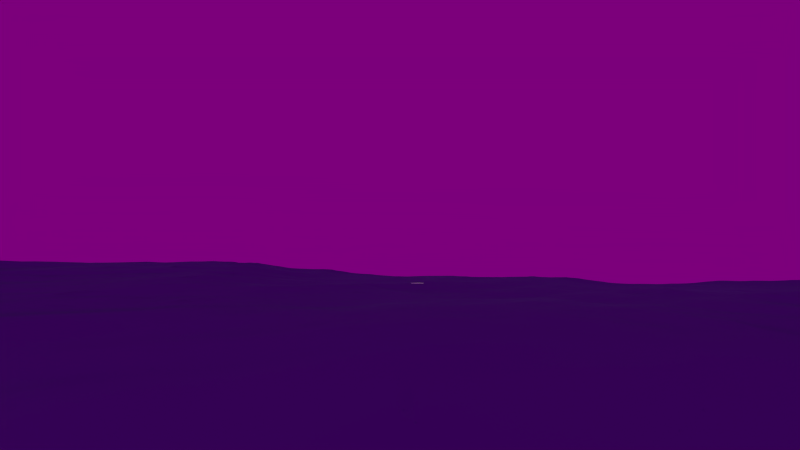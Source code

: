 # Source: Schiff_getrofen_02.blend  (saved by Blender 2.72.0; exported with 4.5.12 LTS)
import bpy
from mathutils import Matrix  # noqa: F401  (used for matrix-valued properties, if any)

bpy.ops.wm.read_factory_settings(use_empty=True)
scene = bpy.context.scene
scene.name = 'Scene'

# ---- collections
col_collection_1 = bpy.data.collections.new('Collection 1'); scene.collection.children.link(col_collection_1)
col_ship_destruction = bpy.data.collections.new('Ship Destruction')  # instanced only; not linked into the scene

# ---- images (referenced by path relative to the original .blend; pixels are not part of the script)
import os
ASSET_DIR = os.environ.get("B2B_ASSET_DIR", "")  # directory of the original .blend (textures are referenced by path, not embedded)
HERE = os.path.dirname(os.path.abspath(__file__))  # packed textures are extracted next to this script under _unpacked/

def load_image(name, relpath, width, height, colorspace="sRGB"):
    """Load a texture the original file referenced (path relative to the .blend, or extracted next to this script)."""
    p = next((c for c in (os.path.join(HERE, relpath), os.path.join(ASSET_DIR, relpath)) if relpath and os.path.exists(c)), "")
    if p:
        img = bpy.data.images.load(p, check_existing=True)
        img.name = name
    else:  # same state as the original file: an image datablock whose file is absent (Cycles renders it pink)
        img = bpy.data.images.new(name, width, height)
        img.source = "FILE"
        img.filepath = "//" + (relpath or name)
    img.colorspace_settings.name = colorspace
    return img
img_mx9wbwi_jpg = load_image('mx9wbwi.jpg', 'mx9wbwi.jpg', 1024, 1024, 'sRGB')

# ---- materials (node trees are filled in below, after node groups)
mat_smoke_domain_material_001 = bpy.data.materials.new('Smoke Domain Material.001')
mat_smoke_domain_material_001.alpha_threshold = 0.0
mat_smoke_domain_material_001.roughness = 0.5
mat_material_000 = bpy.data.materials.new('Material.000')
mat_material_000.alpha_threshold = 0.0
mat_material_000.roughness = 0.5
mat_material_001 = bpy.data.materials.new('Material.001')
mat_material_001.alpha_threshold = 0.0
mat_material_001.roughness = 0.5
mat_material_003 = bpy.data.materials.new('Material.003')
mat_material_003.alpha_threshold = 0.0
mat_material_003.roughness = 0.5

# ---- material node trees
mat_smoke_domain_material_001.use_nodes = True; mat_smoke_domain_material_001.node_tree.nodes.clear()
_N = mat_smoke_domain_material_001.node_tree.nodes; _L = mat_smoke_domain_material_001.node_tree.links
n0 = _N.new('ShaderNodeOutputMaterial'); n0.name = 'Material Output.001'; n0.location = (1193, 672)
n1 = _N.new('ShaderNodeAddShader'); n1.name = 'Add Shader'; n1.location = (993, 672)
n2 = _N.new('ShaderNodeAddShader'); n2.name = 'Add Shader.001'; n2.location = (793, 822)
n3 = _N.new('ShaderNodeVolumeScatter'); n3.name = 'Volume Scatter'; n3.location = (593, 972)
n3.width = 140
n4 = _N.new('ShaderNodeVolumeAbsorption'); n4.name = 'Volume Absorption'; n4.location = (593, 822)
n5 = _N.new('ShaderNodeAttribute'); n5.name = 'Attribute'; n5.location = (193, 822)
n5.attribute_name = 'density'
n6 = _N.new('ShaderNodeEmission'); n6.name = 'Emission'; n6.location = (793, 672)
n7 = _N.new('ShaderNodeValToRGB'); n7.name = 'ColorRamp'; n7.location = (193, 672)
n7.color_ramp.interpolation = 'EASE'
while len(n7.color_ramp.elements) > 1: n7.color_ramp.elements.remove(n7.color_ramp.elements[-1])
n7.color_ramp.elements[0].position = 0.0; n7.color_ramp.elements[0].color = (0.0, 0.0, 0.0, 1.0)
_e = n7.color_ramp.elements.new(0.5); _e.color = (1.0, 0.128, 0.0, 1.0)
_e = n7.color_ramp.elements.new(0.9); _e.color = (0.9, 0.6, 0.1, 1.0)
_e = n7.color_ramp.elements.new(1.0); _e.color = (1.0, 1.0, 1.0, 1.0)
n8 = _N.new('ShaderNodeAttribute'); n8.name = 'Attribute.002'; n8.location = (-7, 672)
n8.attribute_name = 'flame'
n9 = _N.new('ShaderNodeMath'); n9.name = 'Math.001'; n9.location = (598, 542)
n9.operation = 'MULTIPLY'
n9.inputs[1].default_value = 10.0
n10 = _N.new('ShaderNodeAttribute'); n10.name = 'Attribute.001'; n10.location = (342, 1147)
n10.attribute_name = 'color'
n11 = _N.new('ShaderNodeMath'); n11.name = 'Math.002'; n11.location = (393, 836)
n11.operation = 'MULTIPLY'
n11.inputs[1].default_value = 50.0
n12 = _N.new('ShaderNodeMath'); n12.name = 'Math'; n12.location = (364, 1000)
n12.operation = 'MULTIPLY'
n12.inputs[1].default_value = 50.0
_L.new(n1.outputs[0], n0.inputs[1])
_L.new(n2.outputs[0], n1.inputs[0])
_L.new(n3.outputs[0], n2.inputs[0])
_L.new(n4.outputs[0], n2.inputs[1])
_L.new(n12.outputs[0], n3.inputs[1])
_L.new(n5.outputs[2], n12.inputs[0])
_L.new(n10.outputs[0], n3.inputs[0])
_L.new(n10.outputs[0], n4.inputs[0])
_L.new(n6.outputs[0], n1.inputs[1])
_L.new(n9.outputs[0], n6.inputs[1])
_L.new(n7.outputs[0], n6.inputs[0])
_L.new(n8.outputs[2], n7.inputs[0])
_L.new(n8.outputs[2], n9.inputs[0])
_L.new(n5.outputs[2], n11.inputs[0])
_L.new(n11.outputs[0], n4.inputs[1])
n0.is_active_output = True
mat_material_000.use_nodes = True; mat_material_000.node_tree.nodes.clear()
_N = mat_material_000.node_tree.nodes; _L = mat_material_000.node_tree.links
n0 = _N.new('ShaderNodeOutputMaterial'); n0.name = 'Material Output'; n0.location = (436, 302)
n1 = _N.new('ShaderNodeBsdfAnisotropic'); n1.name = 'Glossy BSDF'; n1.location = (236, 302)
n1.distribution = 'GGX'
n1.inputs[0].default_value = (0.167, 0.221, 0.439, 1.0)
n1.inputs[1].default_value = 0.1762
_L.new(n1.outputs[0], n0.inputs[0])
n0.is_active_output = True
mat_material_001.use_nodes = True; mat_material_001.node_tree.nodes.clear()
_N = mat_material_001.node_tree.nodes; _L = mat_material_001.node_tree.links
n0 = _N.new('ShaderNodeOutputMaterial'); n0.name = 'Material Output'; n0.location = (431, 288)
n1 = _N.new('ShaderNodeMixShader'); n1.name = 'Mix Shader'; n1.location = (234, 323)
n2 = _N.new('ShaderNodeLightPath'); n2.name = 'Light Path'; n2.location = (26, 654)
n3 = _N.new('ShaderNodeEmission'); n3.name = 'Emission'; n3.location = (50, 341)
n3.inputs[0].default_value = (0.8, 0.5827, 0.2102, 1.0)
n3.inputs[1].default_value = 80.0
n4 = _N.new('ShaderNodeBsdfTransparent'); n4.name = 'Transparent BSDF'; n4.location = (54, 226)
_L.new(n3.outputs[0], n1.inputs[1])
_L.new(n1.outputs[0], n0.inputs[0])
_L.new(n4.outputs[0], n1.inputs[2])
_L.new(n2.outputs[3], n1.inputs[0])
n0.is_active_output = True
mat_material_003.use_nodes = True; mat_material_003.node_tree.nodes.clear()
_N = mat_material_003.node_tree.nodes; _L = mat_material_003.node_tree.links
n0 = _N.new('ShaderNodeOutputMaterial'); n0.name = 'Material Output'; n0.location = (395, 271)
n1 = _N.new('ShaderNodeEmission'); n1.name = 'Emission'; n1.location = (-14, 158)
n1.inputs[0].default_value = (0.8, 0.7093, 0.4746, 1.0)
n1.inputs[1].default_value = 150.0
n2 = _N.new('ShaderNodeMixShader'); n2.name = 'Mix Shader'; n2.location = (208, 294)
n3 = _N.new('ShaderNodeBsdfTransparent'); n3.name = 'Transparent BSDF'; n3.location = (-11, 272)
n4 = _N.new('ShaderNodeLightPath'); n4.name = 'Light Path'; n4.location = (5, 631)
_L.new(n1.outputs[0], n2.inputs[1])
_L.new(n2.outputs[0], n0.inputs[0])
_L.new(n3.outputs[0], n2.inputs[2])
_L.new(n4.outputs[3], n2.inputs[0])
n0.is_active_output = True

# ---- world
world_world_001 = bpy.data.worlds.new('World.001'); scene.world = world_world_001
world_world_001.use_nodes = True; world_world_001.node_tree.nodes.clear()
_N = world_world_001.node_tree.nodes; _L = world_world_001.node_tree.links
n0 = _N.new('ShaderNodeOutputWorld'); n0.name = 'World Output'; n0.location = (300, 300)
n1 = _N.new('ShaderNodeBackground'); n1.name = 'Background'; n1.location = (10, 300)
n1.inputs[1].default_value = 0.2
n2 = _N.new('ShaderNodeTexEnvironment'); n2.name = 'Environment Texture'; n2.location = (-180, 300)
n2.width = 140
n2.image = img_mx9wbwi_jpg
_L.new(n1.outputs[0], n0.inputs[0])
_L.new(n2.outputs[0], n1.inputs[0])
n0.is_active_output = True
world_world_001.use_sun_shadow = False
world_world_001.sun_shadow_jitter_overblur = 0.0
world_world_001.cycles.sampling_method = 'MANUAL'
world_world_001.cycles.sample_map_resolution = 256

# ---- cameras
cam_camera = bpy.data.cameras.new('Camera')
cam_camera.clip_end = 100.0
cam_camera.lens = 35.0
cam_camera.sensor_width = 32.0
cam_camera.sensor_height = 18.0
cam_camera.ortho_scale = 7.314
cam_camera.dof.focus_distance = 0.0

# ---- meshes
me_circle = bpy.data.meshes.new('Circle')
me_circle.from_pydata([(0.0, 1.0, 0.0), (-0.1951, 0.9808, 0.0), (-0.3827, 0.9239, 0.0), (-0.5556, 0.8315, 0.0), (-0.7071, 0.7071, 0.0), (-0.8315, 0.5556, 0.0), (-0.9239, 0.3827, 0.0), (-0.9808, 0.1951, 0.0), (-1.0, 7.55e-08, 0.0), (-0.9808, -0.1951, 0.0), (-0.9239, -0.3827, 0.0), (-0.8315, -0.5556, 0.0), (-0.7071, -0.7071, 0.0), (-0.5556, -0.8315, 0.0), (-0.3827, -0.9239, 0.0), (-0.1951, -0.9808, 0.0), (3.258e-07, -1.0, 0.0), (0.1951, -0.9808, 0.0), (0.3827, -0.9239, 0.0), (0.5556, -0.8315, 0.0), (0.7071, -0.7071, 0.0), (0.8315, -0.5556, 0.0), (0.9239, -0.3827, 0.0), (0.9808, -0.1951, 0.0), (1.0, 9.656e-07, 0.0), (0.9808, 0.1951, 0.0), (0.9239, 0.3827, 0.0), (0.8315, 0.5556, 0.0), (0.7071, 0.7071, 0.0), (0.5556, 0.8315, 0.0), (0.3827, 0.9239, 0.0), (0.1951, 0.9808, 0.0)], [], [(1, 2, 3, 4, 5, 6, 7, 8, 9, 10, 11, 12, 13, 14, 15, 16, 17, 18, 19, 20, 21, 22, 23, 24, 25, 26, 27, 28, 29, 30, 31, 0)])
me_circle.use_remesh_preserve_volume = False
me_circle.use_remesh_preserve_attributes = False
me_circle.use_mirror_vertex_groups = False
me_circle.update()
me_cube_001 = bpy.data.meshes.new('Cube.001')
me_cube_001.from_pydata([(-1.0, -1.0, -1.0), (-1.0, 6.253, -1.0), (1.0, 6.253, -1.0), (1.0, -1.0, -1.0), (-1.0, -1.0, 4.232), (-1.0, 6.253, 4.232), (1.0, 6.253, 4.232), (1.0, -1.0, 4.232)], [], [(4, 5, 1, 0), (5, 6, 2, 1), (6, 7, 3, 2), (7, 4, 0, 3), (0, 1, 2, 3), (7, 6, 5, 4)])
me_cube_001.materials.append(mat_smoke_domain_material_001)
me_cube_001.use_remesh_preserve_volume = False
me_cube_001.use_remesh_preserve_attributes = False
me_cube_001.use_mirror_vertex_groups = False
me_cube_001.update()
me_plane_001 = bpy.data.meshes.new('Plane.001')
me_plane_001.from_pydata([(-1.0, -1.0, 0.0), (1.0, -1.0, 0.0), (-1.0, 1.0, 0.0), (1.0, 1.0, 0.0)], [], [(0, 1, 3, 2)])
me_plane_001.materials.append(mat_material_000)
me_plane_001.use_remesh_preserve_volume = False
me_plane_001.use_remesh_preserve_attributes = False
me_plane_001.use_mirror_vertex_groups = False
me_plane_001.update()
me_plane_000 = bpy.data.meshes.new('Plane.000')
me_plane_000.from_pydata([(-1.0, -1.0, 0.0), (1.0, -1.0, 0.0), (-1.0, 1.0, 0.0), (1.0, 1.0, 0.0)], [], [(0, 1, 3, 2)])
me_plane_000.materials.append(mat_material_001)
me_plane_000.use_remesh_preserve_volume = False
me_plane_000.use_remesh_preserve_attributes = False
me_plane_000.use_mirror_vertex_groups = False
me_plane_000.update()
me_plane_003 = bpy.data.meshes.new('Plane.003')
me_plane_003.from_pydata([(-1.0, -1.0, 0.0), (1.0, -1.0, 0.0), (-1.0, 1.0, 0.0), (1.0, 1.0, 0.0)], [], [(0, 1, 3, 2)])
me_plane_003.materials.append(mat_material_003)
me_plane_003.use_remesh_preserve_volume = False
me_plane_003.use_remesh_preserve_attributes = False
me_plane_003.use_mirror_vertex_groups = False
me_plane_003.update()

# ---- objects
ob_field = bpy.data.objects.new('Field', None)
ob_ship_destruction = bpy.data.objects.new('Ship Destruction', None)
ob_circle = bpy.data.objects.new('Circle', me_circle)
ob_smoke_domain = bpy.data.objects.new('Smoke Domain', me_cube_001)
ob_camera = bpy.data.objects.new('Camera', cam_camera)
ob_plane = bpy.data.objects.new('Plane', me_plane_001)
ob_plane_003 = bpy.data.objects.new('Plane.003', me_plane_000)
ob_plane_001 = bpy.data.objects.new('Plane.001', me_plane_003)

# ---- transforms, parenting, visibility, modifiers, constraints
ob_field.location = (10.68, 21.96, 3.387)
ob_field.rotation_euler = (-1.571, -0.0, -0.004458)
ob_field.empty_display_type = 'SINGLE_ARROW'
ob_field.empty_image_offset = (0.0, 0.0)
ob_field.lineart.crease_threshold = 0.0
ob_ship_destruction.location = (10.49, 23.38, 0.9231)
ob_ship_destruction.rotation_euler = (0.0, -0.0, -2.573)
ob_ship_destruction.scale = (0.07267, 0.07267, 0.07267)
ob_ship_destruction.empty_image_offset = (0.0, 0.0)
ob_ship_destruction.show_instancer_for_render = False
ob_ship_destruction.instance_type = 'COLLECTION'
ob_ship_destruction.lineart.crease_threshold = 0.0
ob_circle.parent = ob_ship_destruction
ob_circle.matrix_parent_inverse = Matrix(((-11.6, -7.406, 0.0, 294.9), (7.406, -11.6, 0.0, 193.5), (-1.192e-07, 0.0, 13.76, -11.69), (0.0, 0.0, 0.0, 1.0)))
ob_circle.location = (11.11, 22.94, 1.219)
ob_circle.scale = (0.04229, 0.04229, 0.04229)
ob_circle.display_type = 'WIRE'
ob_circle.lineart.crease_threshold = 0.0
_m = ob_circle.modifiers.new('Fluid', 'FLUID')
_m.fluid_type = 'FLOW'
ob_smoke_domain.location = (11.11, 22.94, 1.446)
ob_smoke_domain.scale = (0.3002, 0.3002, 0.558)
ob_smoke_domain.display_type = 'WIRE'
ob_smoke_domain.lineart.crease_threshold = 0.0
_m = ob_smoke_domain.modifiers.new('Fluid', 'FLUID')
_m.fluid_type = 'DOMAIN'
ob_camera.location = (10.25, 17.37, 1.4)
ob_camera.rotation_euler = (1.618, 3.144e-07, -0.1329)
ob_camera.scale = (1.0, 1.0, 1.0)
ob_camera.lock_rotations_4d = False
ob_camera.empty_display_type = 'ARROWS'
ob_camera.color = (0.0, 0.0, 0.0, 0.0)
ob_camera.display_type = 'WIRE'
ob_camera.lineart.crease_threshold = 0.0
ob_plane.location = (14.42, 27.0, 1.048)
ob_plane.rotation_euler = (0.0, 0.0, -3.389)
ob_plane.scale = (0.1416, 0.1416, 0.1416)
ob_plane.lineart.crease_threshold = 0.0
_m = ob_plane.modifiers.new('Ocean', 'OCEAN')
_m.resolution = 16
_m.viewport_resolution = 16
_m.spatial_size = 500
_m.wave_alignment = 1.0
_m.wave_scale = 5.0
_m.foam_coverage = 0.4
_m.choppiness = 3.0
_m.frame_end = 200
_m.filepath = '[user-redacted]/3D Mod Projekt//cache_ocean'
ob_plane_003.location = (-25.88, 84.4, 5.501)
ob_plane_003.rotation_euler = (1.201, -0.0, -2.429)
ob_plane_003.scale = (5.698, 5.698, 5.698)
ob_plane_003.visible_camera = False
ob_plane_003.lineart.crease_threshold = 0.0
ob_plane_001.location = (-128.6, -143.2, 33.3)
ob_plane_001.rotation_euler = (1.528, -0.01196, -0.7111)
ob_plane_001.scale = (9.382, 74.13, 10.43)
ob_plane_001.visible_camera = False
ob_plane_001.lineart.crease_threshold = 0.0
ob_ship_destruction.instance_collection = col_ship_destruction

# ---- collection membership
col_collection_1.objects.link(ob_field)
col_collection_1.objects.link(ob_ship_destruction)
col_collection_1.objects.link(ob_circle)
col_collection_1.objects.link(ob_smoke_domain)
col_collection_1.objects.link(ob_camera)
col_collection_1.objects.link(ob_plane)
col_collection_1.objects.link(ob_plane_003)
col_collection_1.objects.link(ob_plane_001)

# ---- scene / render settings (as saved in the file)
scene.camera = ob_camera
scene.frame_start = 0; scene.frame_end = 200; scene.frame_set(0)
scene.render.engine = 'CYCLES'
scene.render.image_settings.file_format = 'JPEG'
scene.render.image_settings.quality = 100
scene.render.resolution_percentage = 10
scene.render.dither_intensity = 0.0
scene.render.use_persistent_data = True
scene.cycles.use_denoising = False
scene.cycles.samples = 300
scene.cycles.sampling_pattern = 'TABULATED_SOBOL'
scene.cycles.light_sampling_threshold = 0.0
scene.cycles.use_adaptive_sampling = False
scene.cycles.use_light_tree = False
scene.cycles.blur_glossy = 0.0
scene.cycles.pixel_filter_type = 'GAUSSIAN'
scene.cycles.sample_clamp_direct = 2.0
scene.cycles.sample_clamp_indirect = 2.0
scene.view_settings.view_transform = 'Standard'
bpy.context.view_layer.update()
